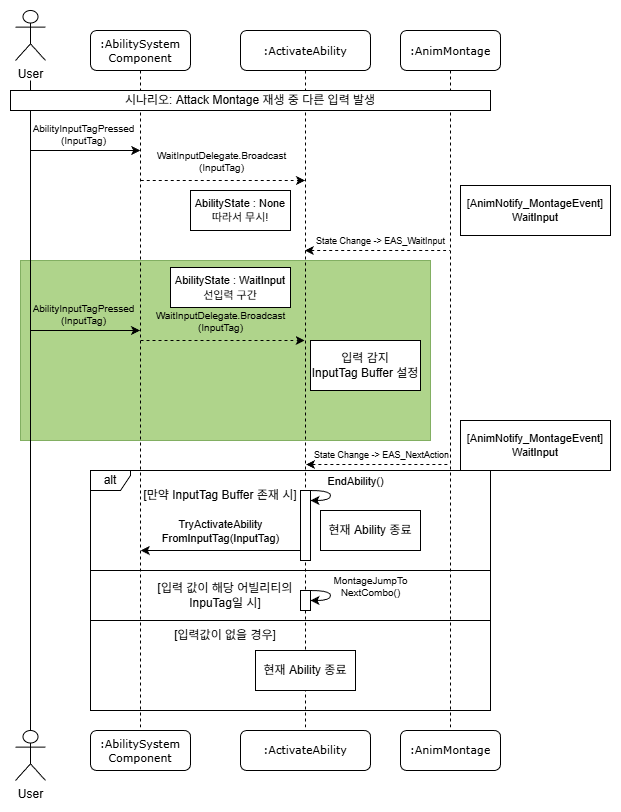

The diagram above was exported from draw.io. Its source (the exported page's mxGraphModel, read from the mxfile embedded in the PNG):
<mxGraphModel dx="1678" dy="884" grid="1" gridSize="10" guides="1" tooltips="1" connect="1" arrows="1" fold="1" page="1" pageScale="1" pageWidth="1100" pageHeight="850" background="none" math="0" shadow="0" adaptiveColors="none">
  <root>
    <mxCell id="0" />
    <mxCell id="1" parent="0" />
    <mxCell id="GFamBNboASNzXnJzDwI8-33" parent="1" style="rounded=0;whiteSpace=wrap;html=1;labelBackgroundColor=none;fillColor=#60a917;fontColor=#ffffff;strokeColor=#2D7600;opacity=50;" value="" vertex="1">
      <mxGeometry height="180" width="410" x="170" y="330" as="geometry" />
    </mxCell>
    <mxCell id="GFamBNboASNzXnJzDwI8-7" edge="1" parent="1" style="edgeStyle=orthogonalEdgeStyle;rounded=0;orthogonalLoop=1;jettySize=auto;html=1;endArrow=none;endFill=0;labelBackgroundColor=none;fontColor=default;" target="GFamBNboASNzXnJzDwI8-6">
      <mxGeometry relative="1" as="geometry">
        <mxPoint x="180" y="150" as="sourcePoint" />
      </mxGeometry>
    </mxCell>
    <mxCell id="7baba1c4bc27f4b0-2" parent="1" style="shape=umlLifeline;perimeter=lifelinePerimeter;whiteSpace=wrap;html=1;container=1;collapsible=0;recursiveResize=0;outlineConnect=0;rounded=1;shadow=0;comic=0;labelBackgroundColor=none;strokeWidth=1;fontFamily=Verdana;fontSize=11;align=center;" value=":AnimMontage" vertex="1">
      <mxGeometry height="700" width="100" x="550" y="100" as="geometry" />
    </mxCell>
    <mxCell id="7baba1c4bc27f4b0-8" parent="1" style="shape=umlLifeline;perimeter=lifelinePerimeter;whiteSpace=wrap;html=1;container=1;collapsible=0;recursiveResize=0;outlineConnect=0;rounded=1;shadow=0;comic=0;labelBackgroundColor=none;strokeWidth=1;fontFamily=Verdana;fontSize=11;align=center;" value=":AbilitySystem&lt;div&gt;Component&lt;/div&gt;" vertex="1">
      <mxGeometry height="700" width="100" x="240" y="100" as="geometry" />
    </mxCell>
    <mxCell id="GFamBNboASNzXnJzDwI8-15" edge="1" parent="7baba1c4bc27f4b0-8" style="endArrow=classic;html=1;rounded=0;dashed=1;labelBackgroundColor=none;fontColor=default;" value="">
      <mxGeometry height="50" relative="1" width="50" as="geometry">
        <mxPoint x="50.25" y="150" as="sourcePoint" />
        <mxPoint x="214.5" y="150" as="targetPoint" />
      </mxGeometry>
    </mxCell>
    <mxCell id="GFamBNboASNzXnJzDwI8-17" connectable="0" parent="GFamBNboASNzXnJzDwI8-15" style="edgeLabel;html=1;align=center;verticalAlign=middle;resizable=0;points=[];fontSize=10;labelBackgroundColor=none;" value="WaitInputDelegate.Broadcast&lt;div&gt;(InputTag)&lt;/div&gt;" vertex="1">
      <mxGeometry relative="1" x="-0.527" as="geometry">
        <mxPoint x="41" y="-20" as="offset" />
      </mxGeometry>
    </mxCell>
    <mxCell id="GFamBNboASNzXnJzDwI8-31" edge="1" parent="7baba1c4bc27f4b0-8" style="endArrow=classic;html=1;rounded=0;dashed=1;labelBackgroundColor=none;fontColor=default;" value="">
      <mxGeometry height="50" relative="1" width="50" as="geometry">
        <mxPoint x="50" y="310" as="sourcePoint" />
        <mxPoint x="214.25" y="310" as="targetPoint" />
      </mxGeometry>
    </mxCell>
    <mxCell id="GFamBNboASNzXnJzDwI8-32" connectable="0" parent="GFamBNboASNzXnJzDwI8-31" style="edgeLabel;html=1;align=center;verticalAlign=middle;resizable=0;points=[];fontSize=10;labelBackgroundColor=none;" value="WaitInputDelegate.Broadcast&lt;div&gt;(InputTag)&lt;/div&gt;" vertex="1">
      <mxGeometry relative="1" x="-0.527" as="geometry">
        <mxPoint x="41" y="-20" as="offset" />
      </mxGeometry>
    </mxCell>
    <mxCell id="GFamBNboASNzXnJzDwI8-29" edge="1" parent="7baba1c4bc27f4b0-8" style="endArrow=classic;html=1;rounded=0;labelBackgroundColor=none;fontColor=default;" value="">
      <mxGeometry height="50" relative="1" width="50" as="geometry">
        <mxPoint x="-60" y="300" as="sourcePoint" />
        <mxPoint x="49.5" y="300" as="targetPoint" />
      </mxGeometry>
    </mxCell>
    <mxCell id="GFamBNboASNzXnJzDwI8-30" connectable="0" parent="GFamBNboASNzXnJzDwI8-29" style="edgeLabel;html=1;align=center;verticalAlign=middle;resizable=0;points=[];fontSize=10;labelBackgroundColor=none;" value="AbilityInputTagPressed&lt;div&gt;(InputTag)&lt;/div&gt;" vertex="1">
      <mxGeometry relative="1" x="-0.3427" as="geometry">
        <mxPoint x="16" y="-17" as="offset" />
      </mxGeometry>
    </mxCell>
    <mxCell id="GFamBNboASNzXnJzDwI8-1" parent="1" style="shape=umlLifeline;perimeter=lifelinePerimeter;whiteSpace=wrap;html=1;container=1;collapsible=0;recursiveResize=0;outlineConnect=0;rounded=1;shadow=0;comic=0;labelBackgroundColor=none;strokeWidth=1;fontFamily=Verdana;fontSize=11;align=center;" value=":ActivateAbility" vertex="1">
      <mxGeometry height="700" width="130" x="390" y="100" as="geometry" />
    </mxCell>
    <mxCell id="GFamBNboASNzXnJzDwI8-20" edge="1" parent="GFamBNboASNzXnJzDwI8-1" source="GFamBNboASNzXnJzDwI8-1" style="endArrow=none;html=1;rounded=0;endFill=0;startArrow=classic;startFill=1;dashed=1;labelBackgroundColor=none;fontColor=default;" value="">
      <mxGeometry height="50" relative="1" width="50" as="geometry">
        <mxPoint x="-99.99619047619048" y="220" as="sourcePoint" />
        <mxPoint x="209.48000000000002" y="220" as="targetPoint" />
      </mxGeometry>
    </mxCell>
    <mxCell id="GFamBNboASNzXnJzDwI8-21" connectable="0" parent="GFamBNboASNzXnJzDwI8-20" style="edgeLabel;html=1;align=center;verticalAlign=middle;resizable=0;points=[];fontSize=9;labelBackgroundColor=none;" value="State Change -&amp;gt; EAS_WaitInput" vertex="1">
      <mxGeometry relative="1" x="-0.527" as="geometry">
        <mxPoint x="41" y="-10" as="offset" />
      </mxGeometry>
    </mxCell>
    <mxCell id="GFamBNboASNzXnJzDwI8-3" parent="1" style="shape=umlActor;verticalLabelPosition=bottom;verticalAlign=top;html=1;outlineConnect=0;labelBackgroundColor=none;" value="User" vertex="1">
      <mxGeometry height="50" width="30" x="165" y="80" as="geometry" />
    </mxCell>
    <mxCell id="GFamBNboASNzXnJzDwI8-6" parent="1" style="shape=umlActor;verticalLabelPosition=bottom;verticalAlign=top;html=1;outlineConnect=0;labelBackgroundColor=none;" value="User" vertex="1">
      <mxGeometry height="50" width="30" x="165" y="800" as="geometry" />
    </mxCell>
    <mxCell id="GFamBNboASNzXnJzDwI8-8" parent="1" style="rounded=1;whiteSpace=wrap;html=1;labelBackgroundColor=none;" value="&lt;span style=&quot;font-family: Verdana; font-size: 11px;&quot;&gt;:AbilitySystem&lt;/span&gt;&lt;div style=&quot;font-family: Verdana; font-size: 11px;&quot;&gt;Component&lt;/div&gt;" vertex="1">
      <mxGeometry height="40" width="100" x="240" y="800" as="geometry" />
    </mxCell>
    <mxCell id="GFamBNboASNzXnJzDwI8-9" parent="1" style="rounded=1;whiteSpace=wrap;html=1;labelBackgroundColor=none;" value="&lt;span style=&quot;font-family: Verdana; font-size: 11px;&quot;&gt;:ActivateAbility&lt;/span&gt;" vertex="1">
      <mxGeometry height="40" width="130" x="390" y="800" as="geometry" />
    </mxCell>
    <mxCell id="GFamBNboASNzXnJzDwI8-10" parent="1" style="rounded=1;whiteSpace=wrap;html=1;labelBackgroundColor=none;" value="&lt;span style=&quot;font-family: Verdana; font-size: 11px;&quot;&gt;:AnimMontage&lt;/span&gt;" vertex="1">
      <mxGeometry height="40" width="100" x="550" y="800" as="geometry" />
    </mxCell>
    <mxCell id="GFamBNboASNzXnJzDwI8-13" edge="1" parent="1" style="endArrow=classic;html=1;rounded=0;labelBackgroundColor=none;fontColor=default;" value="">
      <mxGeometry height="50" relative="1" width="50" as="geometry">
        <mxPoint x="180.25" y="220" as="sourcePoint" />
        <mxPoint x="289.75" y="220" as="targetPoint" />
      </mxGeometry>
    </mxCell>
    <mxCell id="GFamBNboASNzXnJzDwI8-19" connectable="0" parent="GFamBNboASNzXnJzDwI8-13" style="edgeLabel;html=1;align=center;verticalAlign=middle;resizable=0;points=[];fontSize=10;labelBackgroundColor=none;" value="AbilityInputTagPressed&lt;div&gt;(InputTag)&lt;/div&gt;" vertex="1">
      <mxGeometry relative="1" x="-0.3427" as="geometry">
        <mxPoint x="16" y="-17" as="offset" />
      </mxGeometry>
    </mxCell>
    <mxCell id="GFamBNboASNzXnJzDwI8-14" parent="1" style="rounded=0;whiteSpace=wrap;html=1;labelBackgroundColor=none;" value="시나리오: Attack Montage 재생 중 다른 입력 발생" vertex="1">
      <mxGeometry height="20" width="480" x="160" y="160" as="geometry" />
    </mxCell>
    <mxCell id="GFamBNboASNzXnJzDwI8-16" parent="1" style="rounded=0;whiteSpace=wrap;html=1;fontSize=11;labelBackgroundColor=none;" value="AbilityState : None&lt;div&gt;따라서 무시!&lt;/div&gt;" vertex="1">
      <mxGeometry height="40" width="100" x="340" y="260" as="geometry" />
    </mxCell>
    <mxCell id="GFamBNboASNzXnJzDwI8-35" parent="1" style="rounded=0;whiteSpace=wrap;html=1;labelBackgroundColor=none;" value="&lt;font style=&quot;font-size: 11px;&quot;&gt;AbilityState : WaitInput&lt;/font&gt;&lt;div&gt;&lt;span style=&quot;font-size: 11px;&quot;&gt;선입력 구간&lt;/span&gt;&lt;/div&gt;" vertex="1">
      <mxGeometry height="40" width="120" x="320" y="337" as="geometry" />
    </mxCell>
    <mxCell id="GFamBNboASNzXnJzDwI8-36" parent="1" style="rounded=0;whiteSpace=wrap;html=1;labelBackgroundColor=none;" value="입력 감지&lt;div&gt;InputTag Buffer 설정&lt;/div&gt;" vertex="1">
      <mxGeometry height="50" width="110" x="460" y="410" as="geometry" />
    </mxCell>
    <mxCell id="GFamBNboASNzXnJzDwI8-37" parent="1" style="rounded=0;whiteSpace=wrap;html=1;fontSize=11;labelBackgroundColor=none;" value="[AnimNotify_MontageEvent]&lt;div&gt;WaitInput&lt;/div&gt;" vertex="1">
      <mxGeometry height="50" width="150" x="610" y="255" as="geometry" />
    </mxCell>
    <mxCell id="GFamBNboASNzXnJzDwI8-39" parent="1" style="rounded=0;whiteSpace=wrap;html=1;fontSize=11;labelBackgroundColor=none;" value="[AnimNotify_MontageEvent]&lt;div&gt;WaitInput&lt;/div&gt;" vertex="1">
      <mxGeometry height="50" width="150" x="610" y="490" as="geometry" />
    </mxCell>
    <mxCell id="GFamBNboASNzXnJzDwI8-40" edge="1" parent="1" style="endArrow=none;html=1;rounded=0;endFill=0;startArrow=classic;startFill=1;dashed=1;labelBackgroundColor=none;fontColor=default;" value="">
      <mxGeometry height="50" relative="1" width="50" as="geometry">
        <Array as="points">
          <mxPoint x="520" y="534" />
        </Array>
        <mxPoint x="455.52" y="534" as="sourcePoint" />
        <mxPoint x="600" y="534" as="targetPoint" />
      </mxGeometry>
    </mxCell>
    <mxCell id="GFamBNboASNzXnJzDwI8-41" connectable="0" parent="GFamBNboASNzXnJzDwI8-40" style="edgeLabel;html=1;align=center;verticalAlign=middle;resizable=0;points=[];fontSize=9;labelBackgroundColor=none;" value="State Change -&amp;gt; EAS_NextAction" vertex="1">
      <mxGeometry relative="1" x="-0.527" as="geometry">
        <mxPoint x="41" y="-10" as="offset" />
      </mxGeometry>
    </mxCell>
    <mxCell id="GFamBNboASNzXnJzDwI8-42" parent="1" style="shape=umlFrame;whiteSpace=wrap;html=1;pointerEvents=0;width=40;height=20;" value="alt" vertex="1">
      <mxGeometry height="240" width="400" x="240" y="540" as="geometry" />
    </mxCell>
    <mxCell id="GFamBNboASNzXnJzDwI8-43" parent="1" style="text;html=1;whiteSpace=wrap;strokeColor=none;fillColor=none;align=center;verticalAlign=middle;rounded=0;" value="[만약 InputTag Buffer 존재 시]" vertex="1">
      <mxGeometry height="30" width="160" x="290" y="550" as="geometry" />
    </mxCell>
    <mxCell id="GFamBNboASNzXnJzDwI8-44" edge="1" parent="1" style="endArrow=none;html=1;rounded=0;" value="">
      <mxGeometry height="50" relative="1" width="50" as="geometry">
        <mxPoint x="240" y="640" as="sourcePoint" />
        <mxPoint x="640" y="640" as="targetPoint" />
      </mxGeometry>
    </mxCell>
    <mxCell id="GFamBNboASNzXnJzDwI8-45" parent="1" style="text;html=1;whiteSpace=wrap;strokeColor=none;fillColor=none;align=center;verticalAlign=middle;rounded=0;" value="[입력 값이 해당 어빌리티의 InpuTag일 시]" vertex="1">
      <mxGeometry height="30" width="160" x="295" y="650" as="geometry" />
    </mxCell>
    <mxCell id="GFamBNboASNzXnJzDwI8-46" edge="1" parent="1" style="endArrow=none;html=1;rounded=0;" value="">
      <mxGeometry height="50" relative="1" width="50" as="geometry">
        <mxPoint x="240" y="690" as="sourcePoint" />
        <mxPoint x="640" y="690" as="targetPoint" />
      </mxGeometry>
    </mxCell>
    <mxCell id="GFamBNboASNzXnJzDwI8-51" edge="1" parent="1" source="GFamBNboASNzXnJzDwI8-1" style="endArrow=classic;html=1;rounded=0;" value="">
      <mxGeometry height="50" relative="1" width="50" as="geometry">
        <mxPoint x="450" y="620" as="sourcePoint" />
        <mxPoint x="290.2638095238095" y="620" as="targetPoint" />
      </mxGeometry>
    </mxCell>
    <mxCell id="GFamBNboASNzXnJzDwI8-52" connectable="0" parent="GFamBNboASNzXnJzDwI8-51" style="edgeLabel;html=1;align=center;verticalAlign=middle;resizable=0;points=[];" value="TryActivateAbility&lt;div&gt;FromInputTag(InputTag)&lt;/div&gt;" vertex="1">
      <mxGeometry relative="1" x="-0.288" y="-1" as="geometry">
        <mxPoint x="-26" y="-19" as="offset" />
      </mxGeometry>
    </mxCell>
    <mxCell id="GFamBNboASNzXnJzDwI8-50" edge="1" parent="1" style="curved=1;endArrow=classic;html=1;rounded=0;" value="">
      <mxGeometry height="50" relative="1" width="50" as="geometry">
        <Array as="points">
          <mxPoint x="480" y="560" />
          <mxPoint x="480" y="570" />
        </Array>
        <mxPoint x="460" y="560" as="sourcePoint" />
        <mxPoint x="460" y="570" as="targetPoint" />
      </mxGeometry>
    </mxCell>
    <mxCell id="GFamBNboASNzXnJzDwI8-54" connectable="0" parent="GFamBNboASNzXnJzDwI8-50" style="edgeLabel;html=1;align=center;verticalAlign=middle;resizable=0;points=[];" value="EndAbility()" vertex="1">
      <mxGeometry relative="1" x="-0.3333" y="3" as="geometry">
        <mxPoint x="28" y="-7" as="offset" />
      </mxGeometry>
    </mxCell>
    <mxCell id="GFamBNboASNzXnJzDwI8-56" parent="1" style="rounded=0;whiteSpace=wrap;html=1;" value="현재 Ability 종료" vertex="1">
      <mxGeometry height="40" width="100" x="470" y="580" as="geometry" />
    </mxCell>
    <mxCell id="GFamBNboASNzXnJzDwI8-53" parent="1" style="rounded=0;whiteSpace=wrap;html=1;" value="" vertex="1">
      <mxGeometry height="70" width="10" x="450" y="560" as="geometry" />
    </mxCell>
    <mxCell id="GFamBNboASNzXnJzDwI8-57" parent="1" style="rounded=0;whiteSpace=wrap;html=1;" value="" vertex="1">
      <mxGeometry height="20" width="10" x="450" y="660" as="geometry" />
    </mxCell>
    <mxCell id="GFamBNboASNzXnJzDwI8-58" edge="1" parent="1" style="curved=1;endArrow=classic;html=1;rounded=0;" value="">
      <mxGeometry height="50" relative="1" width="50" as="geometry">
        <Array as="points">
          <mxPoint x="480" y="660" />
          <mxPoint x="480" y="670" />
        </Array>
        <mxPoint x="460" y="660" as="sourcePoint" />
        <mxPoint x="460" y="670" as="targetPoint" />
      </mxGeometry>
    </mxCell>
    <mxCell id="GFamBNboASNzXnJzDwI8-59" connectable="0" parent="GFamBNboASNzXnJzDwI8-58" style="edgeLabel;html=1;align=center;verticalAlign=middle;resizable=0;points=[];fontSize=10;" value="MontageJumpTo&lt;div&gt;NextCombo()&lt;/div&gt;" vertex="1">
      <mxGeometry relative="1" x="-0.3333" y="3" as="geometry">
        <mxPoint x="43" y="-2" as="offset" />
      </mxGeometry>
    </mxCell>
    <mxCell id="GFamBNboASNzXnJzDwI8-60" parent="1" style="text;html=1;whiteSpace=wrap;strokeColor=none;fillColor=none;align=center;verticalAlign=middle;rounded=0;" value="[입력값이 없을 경우]" vertex="1">
      <mxGeometry height="30" width="160" x="295" y="690" as="geometry" />
    </mxCell>
    <mxCell id="GFamBNboASNzXnJzDwI8-61" parent="1" style="rounded=0;whiteSpace=wrap;html=1;" value="현재 Ability 종료" vertex="1">
      <mxGeometry height="40" width="100" x="405" y="720" as="geometry" />
    </mxCell>
  </root>
</mxGraphModel>